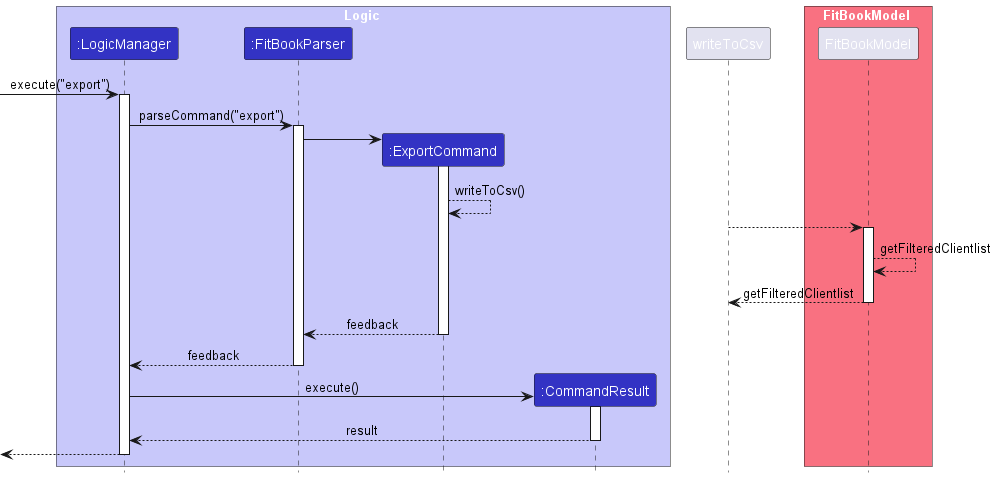

The diagram above was rendered by PlantUML. Its source (embedded in the PNG):
@startuml
!include style.puml

box Logic LOGIC_COLOR_T1
participant ":LogicManager" as LogicManager LOGIC_COLOR
participant ":FitBookParser" as FitBookParser LOGIC_COLOR
participant ":ExportCommand" as ExportCommand LOGIC_COLOR
participant ":CommandResult" as CommandResult LOGIC_COLOR
end box


[-> LogicManager : execute("export")
activate LogicManager

LogicManager -> FitBookParser : parseCommand("export")
activate FitBookParser

create ExportCommand
FitBookParser -> ExportCommand
activate ExportCommand

ExportCommand --> ExportCommand : writeToCsv()
writeToCsv --> FitBookModel 
activate FitBookModel

FitBookModel --> FitBookModel : getFilteredClientlist

FitBookModel --> writeToCsv : getFilteredClientlist
deactivate FitBookModel
box FitBookModel MODEL_COLOR_T1
participant ":FitBookModel" as FitBookModel MODEL_COLOR
end box

ExportCommand --> FitBookParser : feedback
deactivate ExportCommand

FitBookParser --> LogicManager : feedback
deactivate FitBookParser

create CommandResult
LogicManager -> CommandResult : execute()
activate CommandResult



CommandResult --> LogicManager : result
deactivate CommandResult


[<--LogicManager
deactivate LogicManager
@enduml